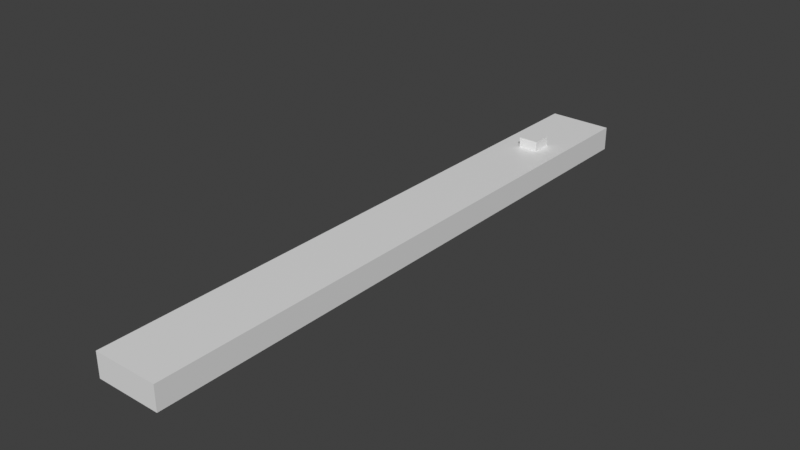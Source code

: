 # Source: p0_wagon.blend  (saved by Blender 5.2.44; exported with 4.5.12 LTS)
import bpy
from mathutils import Matrix  # noqa: F401  (used for matrix-valued properties, if any)

bpy.ops.wm.read_factory_settings(use_empty=True)
scene = bpy.context.scene
scene.name = 'Scene'

# ---- collections
col_collection = bpy.data.collections.new('Collection'); scene.collection.children.link(col_collection)

# ---- materials (node trees are filled in below, after node groups)
mat_mat_p0_wagon = bpy.data.materials.new('MAT_p0_wagon')
mat_mat_p0_wagon.diffuse_color = (0.36, 0.4, 0.44, 1.0)

# ---- material node trees
mat_mat_p0_wagon.use_nodes = True; mat_mat_p0_wagon.node_tree.nodes.clear()
_N = mat_mat_p0_wagon.node_tree.nodes; _L = mat_mat_p0_wagon.node_tree.links
n0 = _N.new('ShaderNodeBsdfPrincipled'); n0.name = 'Principled BSDF'; n0.location = (-200, 100)
n0.inputs[10].default_value = 0.005
n1 = _N.new('ShaderNodeOutputMaterial'); n1.name = 'Material Output'; n1.location = (200, 100)
_L.new(n0.outputs[0], n1.inputs[0])
n1.is_active_output = True

# ---- world
world_world = bpy.data.worlds.new('World'); scene.world = world_world
world_world.use_nodes = True; world_world.node_tree.nodes.clear()
_N = world_world.node_tree.nodes; _L = world_world.node_tree.links
n0 = _N.new('ShaderNodeOutputWorld'); n0.name = 'World Output'; n0.location = (200, 100)
n1 = _N.new('ShaderNodeBackground'); n1.name = 'Background'; n1.location = (-200, 100)
n1.inputs[0].default_value = (0.05088, 0.05088, 0.05088, 1.0)
_L.new(n1.outputs[0], n0.inputs[0])
n0.is_active_output = True
world_world.color = (0.05088, 0.05088, 0.05088)
world_world.sun_shadow_jitter_overblur = 0.0

# ---- meshes
me_cube = bpy.data.meshes.new('Cube')
me_cube.from_pydata([(-1.6, -15.0, 0.0), (-1.6, -15.0, 1.2), (-1.6, 15.0, 0.0), (-1.6, 15.0, 1.2), (1.6, -15.0, 0.0), (1.6, -15.0, 1.2), (1.6, 15.0, 0.0), (1.6, 15.0, 1.2), (-0.5, 10.0, 1.2), (-0.5, 10.0, 1.7), (-0.5, 11.0, 1.2), (-0.5, 11.0, 1.7), (0.5, 10.0, 1.2), (0.5, 10.0, 1.7), (0.5, 11.0, 1.2), (0.5, 11.0, 1.7)], [], [(1, 2, 0), (3, 6, 2), (7, 4, 6), (5, 0, 4), (6, 0, 2), (3, 5, 7), (9, 10, 8), (11, 14, 10), (15, 12, 14), (13, 8, 12), (14, 8, 10), (11, 13, 15), (1, 3, 2), (3, 7, 6), (7, 5, 4), (5, 1, 0), (6, 4, 0), (3, 1, 5), (9, 11, 10), (11, 15, 14), (15, 13, 12), (13, 9, 8), (14, 12, 8), (11, 9, 13)])
_uv = me_cube.uv_layers.new(name='UVMap')
_uv.uv.foreach_set('vector', [0.625, 0.0, 0.375, 0.25, 0.375, 0.0, 0.625, 0.25, 0.375, 0.5, 0.375, 0.25, 0.625, 0.5, 0.375, 0.75, 0.375, 0.5, 0.625, 0.75, 0.375, 1.0, 0.375, 0.75, 0.375, 0.5, 0.125, 0.75, 0.125, 0.5, 0.875, 0.5, 0.625, 0.75, 0.625, 0.5, 0.625, 0.0, 0.375, 0.25, 0.375, 0.0, 0.625, 0.25, 0.375, 0.5, 0.375, 0.25, 0.625, 0.5, 0.375, 0.75, 0.375, 0.5, 0.625, 0.75, 0.375, 1.0, 0.375, 0.75, 0.375, 0.5, 0.125, 0.75, 0.125, 0.5, 0.875, 0.5, 0.625, 0.75, 0.625, 0.5, 0.625, 0.0, 0.625, 0.25, 0.375, 0.25, 0.625, 0.25, 0.625, 0.5, 0.375, 0.5, 0.625, 0.5, 0.625, 0.75, 0.375, 0.75, 0.625, 0.75, 0.625, 1.0, 0.375, 1.0, 0.375, 0.5, 0.375, 0.75, 0.125, 0.75, 0.875, 0.5, 0.875, 0.75, 0.625, 0.75, 0.625, 0.0, 0.625, 0.25, 0.375, 0.25, 0.625, 0.25, 0.625, 0.5, 0.375, 0.5, 0.625, 0.5, 0.625, 0.75, 0.375, 0.75, 0.625, 0.75, 0.625, 1.0, 0.375, 1.0, 0.375, 0.5, 0.375, 0.75, 0.125, 0.75, 0.875, 0.5, 0.875, 0.75, 0.625, 0.75])
me_cube.materials.append(mat_mat_p0_wagon)
me_cube.update()

# ---- objects
ob_kosm_p0_wagon_v01 = bpy.data.objects.new('KOSM_p0_wagon_v01', me_cube)

# ---- transforms, parenting, visibility, modifiers, constraints
ob_kosm_p0_wagon_v01.location = (0.0, 0.0, 0.0)

# ---- collection membership
col_collection.objects.link(ob_kosm_p0_wagon_v01)

# ---- scene / render settings (as saved in the file)
scene.frame_start = 1; scene.frame_end = 250; scene.frame_set(1)
scene.render.engine = 'BLENDER_EEVEE_NEXT'
scene.render.bake_bias = 0.0
scene.render.bake_samples = 0
scene.render.compositor_device = 'GPU'
scene.eevee.use_volume_custom_range = False
scene.eevee.fast_gi_thickness_near = 0.1
scene.eevee.fast_gi_thickness_far = 0.0
scene.eevee.ray_tracing_options.screen_trace_thickness = 0.1
scene.view_settings.view_transform = 'Standard'
bpy.context.view_layer.update()

# ---- added for rendering (the .blend has no active camera and no usable light): camera, sun
cam_auto = bpy.data.cameras.new('AutoCamera')
cam_auto.lens = 50.0
cam_auto.sensor_width = 36.0
cam_auto.clip_end = 1000.0
ob_auto_camera = bpy.data.objects.new('AutoCamera', cam_auto)
scene.collection.objects.link(ob_auto_camera)
ob_auto_camera.location = (27.9585, -33.5502, 23.2168)
ob_auto_camera.rotation_euler = (1.09748, -7.21219e-08, 0.694738)
scene.camera = ob_auto_camera
light_auto_sun = bpy.data.lights.new('AutoSun', 'SUN')
light_auto_sun.energy = 3.0
light_auto_sun.angle = 0.0523599
ob_auto_sun = bpy.data.objects.new('AutoSun', light_auto_sun)
scene.collection.objects.link(ob_auto_sun)
ob_auto_sun.rotation_euler = (0.872665, 0.174533, 0.523599)
bpy.context.view_layer.update()
